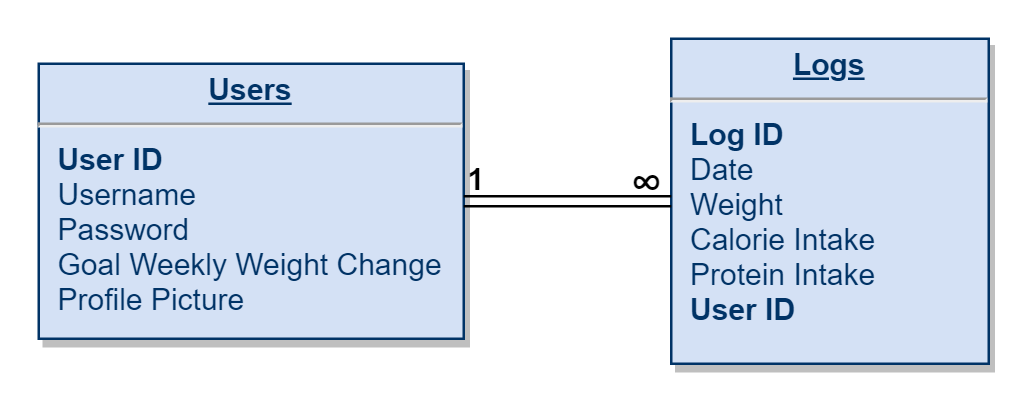

The diagram above was exported from draw.io. Its source (the exported page's mxGraphModel, read from the mxfile embedded in the PNG):
<mxGraphModel dx="782" dy="403" grid="1" gridSize="10" guides="1" tooltips="1" connect="1" arrows="1" fold="1" page="1" pageScale="1" pageWidth="826" pageHeight="1169" background="#ffffff" math="0" shadow="0">
  <root>
    <mxCell id="0" />
    <mxCell id="1" parent="0" />
    <mxCell id="24" value="&lt;p style=&quot;margin: 0px ; margin-top: 4px ; text-align: center ; text-decoration: underline&quot;&gt;&lt;b&gt;Logs&lt;/b&gt;&lt;/p&gt;&lt;hr&gt;&lt;p style=&quot;margin: 0px ; margin-left: 8px&quot;&gt;&lt;b&gt;Log ID&lt;/b&gt;&lt;/p&gt;&lt;p style=&quot;margin: 0px ; margin-left: 8px&quot;&gt;Date&lt;/p&gt;&lt;p style=&quot;margin: 0px ; margin-left: 8px&quot;&gt;Weight&lt;/p&gt;&lt;p style=&quot;margin: 0px ; margin-left: 8px&quot;&gt;Calorie Intake&lt;/p&gt;&lt;p style=&quot;margin: 0px ; margin-left: 8px&quot;&gt;Protein Intake&lt;/p&gt;&lt;p style=&quot;margin: 0px ; margin-left: 8px&quot;&gt;&lt;b&gt;User ID&lt;/b&gt;&lt;/p&gt;" style="verticalAlign=top;align=left;overflow=fill;fontSize=12;fontFamily=Helvetica;html=1;strokeColor=#003366;shadow=1;fillColor=#D4E1F5;fontColor=#003366" parent="1" vertex="1">
      <mxGeometry x="353" y="120" width="127" height="130" as="geometry" />
    </mxCell>
    <mxCell id="29" value="&lt;p style=&quot;margin: 0px ; margin-top: 4px ; text-align: center ; text-decoration: underline&quot;&gt;&lt;strong&gt;Users&lt;/strong&gt;&lt;/p&gt;&lt;hr&gt;&lt;p style=&quot;margin: 0px ; margin-left: 8px&quot;&gt;&lt;b&gt;User ID&lt;/b&gt;&lt;/p&gt;&lt;p style=&quot;margin: 0px ; margin-left: 8px&quot;&gt;Username&lt;/p&gt;&lt;p style=&quot;margin: 0px ; margin-left: 8px&quot;&gt;Password&lt;/p&gt;&lt;p style=&quot;margin: 0px ; margin-left: 8px&quot;&gt;Goal Weekly Weight Change&lt;/p&gt;&lt;p style=&quot;margin: 0px ; margin-left: 8px&quot;&gt;Profile Picture&lt;/p&gt;" style="verticalAlign=top;align=left;overflow=fill;fontSize=12;fontFamily=Helvetica;html=1;strokeColor=#003366;shadow=1;fillColor=#D4E1F5;fontColor=#003366" parent="1" vertex="1">
      <mxGeometry x="100" y="130" width="170" height="110" as="geometry" />
    </mxCell>
    <mxCell id="EPeZZwYlGCCZbQPgnH6k-37" value="" style="shape=link;html=1;rounded=0;entryX=0;entryY=0.5;entryDx=0;entryDy=0;exitX=1;exitY=0.5;exitDx=0;exitDy=0;" parent="1" source="29" target="24" edge="1">
      <mxGeometry relative="1" as="geometry">
        <mxPoint x="280" y="174.76" as="sourcePoint" />
        <mxPoint x="350" y="175" as="targetPoint" />
      </mxGeometry>
    </mxCell>
    <mxCell id="EPeZZwYlGCCZbQPgnH6k-38" value="&lt;span&gt;&lt;font style=&quot;font-size: 12px&quot;&gt;1&lt;/font&gt;&lt;/span&gt;" style="resizable=0;html=1;align=left;verticalAlign=bottom;fontStyle=1" parent="EPeZZwYlGCCZbQPgnH6k-37" connectable="0" vertex="1">
      <mxGeometry x="-1" relative="1" as="geometry">
        <mxPoint as="offset" />
      </mxGeometry>
    </mxCell>
    <mxCell id="EPeZZwYlGCCZbQPgnH6k-39" value="&lt;b&gt;&lt;font style=&quot;font-size: 18px&quot;&gt;∞&lt;/font&gt;&lt;/b&gt;" style="resizable=0;html=1;align=right;verticalAlign=bottom;" parent="EPeZZwYlGCCZbQPgnH6k-37" connectable="0" vertex="1">
      <mxGeometry x="1" relative="1" as="geometry">
        <mxPoint x="-3.200000000000001" y="5" as="offset" />
      </mxGeometry>
    </mxCell>
  </root>
</mxGraphModel>